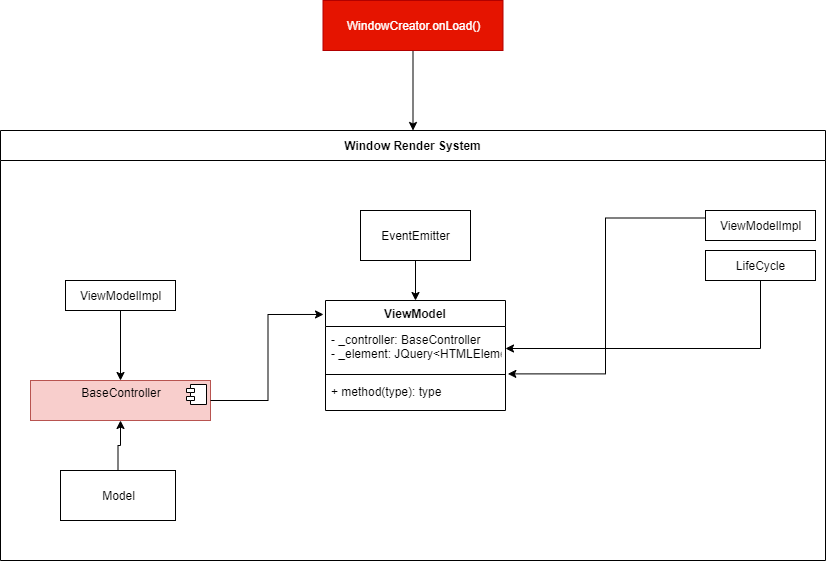

The diagram above was exported from draw.io. Its source (the exported page's mxGraphModel, read from the mxfile embedded in the PNG):
<mxGraphModel dx="2249" dy="1874" grid="1" gridSize="10" guides="1" tooltips="1" connect="1" arrows="1" fold="1" page="1" pageScale="1" pageWidth="827" pageHeight="1169" math="0" shadow="0">
  <root>
    <mxCell id="0" />
    <mxCell id="1" parent="0" />
    <mxCell id="WTm3sYfkGHnnSZfQpgx8-61" style="edgeStyle=orthogonalEdgeStyle;rounded=0;orthogonalLoop=1;jettySize=auto;html=1;entryX=0.5;entryY=0;entryDx=0;entryDy=0;" edge="1" parent="1" source="WTm3sYfkGHnnSZfQpgx8-49" target="WTm3sYfkGHnnSZfQpgx8-55">
      <mxGeometry relative="1" as="geometry" />
    </mxCell>
    <mxCell id="WTm3sYfkGHnnSZfQpgx8-49" value="WindowCreator.onLoad()" style="html=1;fillColor=#e51400;strokeColor=#B20000;fontColor=#ffffff;" vertex="1" parent="1">
      <mxGeometry x="62.5" y="-320" width="180" height="50" as="geometry" />
    </mxCell>
    <mxCell id="WTm3sYfkGHnnSZfQpgx8-55" value="Window Render System" style="swimlane;startSize=30;" vertex="1" parent="1">
      <mxGeometry x="-260" y="-190" width="825" height="430" as="geometry" />
    </mxCell>
    <mxCell id="WTm3sYfkGHnnSZfQpgx8-2" value="EventEmitter" style="html=1;" vertex="1" parent="WTm3sYfkGHnnSZfQpgx8-55">
      <mxGeometry x="360" y="80" width="110" height="50" as="geometry" />
    </mxCell>
    <mxCell id="WTm3sYfkGHnnSZfQpgx8-5" value="ViewModelImpl" style="html=1;" vertex="1" parent="WTm3sYfkGHnnSZfQpgx8-55">
      <mxGeometry x="705" y="80" width="110" height="30" as="geometry" />
    </mxCell>
    <mxCell id="WTm3sYfkGHnnSZfQpgx8-7" value="LifeCycle" style="html=1;" vertex="1" parent="WTm3sYfkGHnnSZfQpgx8-55">
      <mxGeometry x="705" y="120" width="110" height="30" as="geometry" />
    </mxCell>
    <mxCell id="WTm3sYfkGHnnSZfQpgx8-27" value="&lt;p style=&quot;margin: 0px ; margin-top: 6px ; text-align: center&quot;&gt;BaseController&lt;br&gt;&lt;/p&gt;" style="align=left;overflow=fill;html=1;dropTarget=0;fillColor=#f8cecc;strokeColor=#b85450;" vertex="1" parent="WTm3sYfkGHnnSZfQpgx8-55">
      <mxGeometry x="30" y="250" width="180" height="40" as="geometry" />
    </mxCell>
    <mxCell id="WTm3sYfkGHnnSZfQpgx8-28" value="" style="shape=component;jettyWidth=8;jettyHeight=4;" vertex="1" parent="WTm3sYfkGHnnSZfQpgx8-27">
      <mxGeometry x="1" width="20" height="20" relative="1" as="geometry">
        <mxPoint x="-24" y="4" as="offset" />
      </mxGeometry>
    </mxCell>
    <mxCell id="WTm3sYfkGHnnSZfQpgx8-31" style="edgeStyle=orthogonalEdgeStyle;rounded=0;orthogonalLoop=1;jettySize=auto;html=1;entryX=0.5;entryY=0;entryDx=0;entryDy=0;" edge="1" parent="WTm3sYfkGHnnSZfQpgx8-55" source="WTm3sYfkGHnnSZfQpgx8-30" target="WTm3sYfkGHnnSZfQpgx8-27">
      <mxGeometry relative="1" as="geometry" />
    </mxCell>
    <mxCell id="WTm3sYfkGHnnSZfQpgx8-30" value="ViewModelImpl" style="html=1;" vertex="1" parent="WTm3sYfkGHnnSZfQpgx8-55">
      <mxGeometry x="65" y="150" width="110" height="30" as="geometry" />
    </mxCell>
    <mxCell id="WTm3sYfkGHnnSZfQpgx8-38" value="ViewModel" style="swimlane;fontStyle=1;align=center;verticalAlign=top;childLayout=stackLayout;horizontal=1;startSize=26;horizontalStack=0;resizeParent=1;resizeParentMax=0;resizeLast=0;collapsible=1;marginBottom=0;" vertex="1" parent="WTm3sYfkGHnnSZfQpgx8-55">
      <mxGeometry x="325" y="170" width="180" height="110" as="geometry" />
    </mxCell>
    <mxCell id="WTm3sYfkGHnnSZfQpgx8-39" value="- _controller: BaseController&#10;- _element: JQuery&lt;HTMLElement&gt;&#10;" style="text;strokeColor=none;fillColor=none;align=left;verticalAlign=top;spacingLeft=4;spacingRight=4;overflow=hidden;rotatable=0;points=[[0,0.5],[1,0.5]];portConstraint=eastwest;" vertex="1" parent="WTm3sYfkGHnnSZfQpgx8-38">
      <mxGeometry y="26" width="180" height="44" as="geometry" />
    </mxCell>
    <mxCell id="WTm3sYfkGHnnSZfQpgx8-40" value="" style="line;strokeWidth=1;fillColor=none;align=left;verticalAlign=middle;spacingTop=-1;spacingLeft=3;spacingRight=3;rotatable=0;labelPosition=right;points=[];portConstraint=eastwest;" vertex="1" parent="WTm3sYfkGHnnSZfQpgx8-38">
      <mxGeometry y="70" width="180" height="8" as="geometry" />
    </mxCell>
    <mxCell id="WTm3sYfkGHnnSZfQpgx8-41" value="+ method(type): type" style="text;strokeColor=none;fillColor=none;align=left;verticalAlign=top;spacingLeft=4;spacingRight=4;overflow=hidden;rotatable=0;points=[[0,0.5],[1,0.5]];portConstraint=eastwest;" vertex="1" parent="WTm3sYfkGHnnSZfQpgx8-38">
      <mxGeometry y="78" width="180" height="32" as="geometry" />
    </mxCell>
    <mxCell id="WTm3sYfkGHnnSZfQpgx8-24" style="edgeStyle=orthogonalEdgeStyle;rounded=0;orthogonalLoop=1;jettySize=auto;html=1;exitX=0;exitY=0.25;exitDx=0;exitDy=0;entryX=1.013;entryY=1.077;entryDx=0;entryDy=0;entryPerimeter=0;" edge="1" parent="WTm3sYfkGHnnSZfQpgx8-55" source="WTm3sYfkGHnnSZfQpgx8-5" target="WTm3sYfkGHnnSZfQpgx8-39">
      <mxGeometry relative="1" as="geometry">
        <mxPoint x="465" y="235" as="targetPoint" />
      </mxGeometry>
    </mxCell>
    <mxCell id="WTm3sYfkGHnnSZfQpgx8-25" style="edgeStyle=orthogonalEdgeStyle;rounded=0;orthogonalLoop=1;jettySize=auto;html=1;entryX=1;entryY=0.5;entryDx=0;entryDy=0;" edge="1" parent="WTm3sYfkGHnnSZfQpgx8-55" source="WTm3sYfkGHnnSZfQpgx8-7" target="WTm3sYfkGHnnSZfQpgx8-39">
      <mxGeometry relative="1" as="geometry">
        <mxPoint x="465" y="235" as="targetPoint" />
      </mxGeometry>
    </mxCell>
    <mxCell id="WTm3sYfkGHnnSZfQpgx8-4" value="" style="edgeStyle=orthogonalEdgeStyle;rounded=0;orthogonalLoop=1;jettySize=auto;html=1;" edge="1" parent="WTm3sYfkGHnnSZfQpgx8-55" source="WTm3sYfkGHnnSZfQpgx8-2" target="WTm3sYfkGHnnSZfQpgx8-38">
      <mxGeometry relative="1" as="geometry">
        <mxPoint x="410" y="210" as="targetPoint" />
      </mxGeometry>
    </mxCell>
    <mxCell id="WTm3sYfkGHnnSZfQpgx8-29" style="edgeStyle=orthogonalEdgeStyle;rounded=0;orthogonalLoop=1;jettySize=auto;html=1;entryX=-0.011;entryY=0.127;entryDx=0;entryDy=0;entryPerimeter=0;" edge="1" parent="WTm3sYfkGHnnSZfQpgx8-55" source="WTm3sYfkGHnnSZfQpgx8-27" target="WTm3sYfkGHnnSZfQpgx8-38">
      <mxGeometry relative="1" as="geometry">
        <mxPoint x="355" y="235" as="targetPoint" />
      </mxGeometry>
    </mxCell>
    <mxCell id="WTm3sYfkGHnnSZfQpgx8-48" style="edgeStyle=orthogonalEdgeStyle;rounded=0;orthogonalLoop=1;jettySize=auto;html=1;entryX=0.5;entryY=1;entryDx=0;entryDy=0;" edge="1" parent="WTm3sYfkGHnnSZfQpgx8-55" source="WTm3sYfkGHnnSZfQpgx8-47" target="WTm3sYfkGHnnSZfQpgx8-27">
      <mxGeometry relative="1" as="geometry" />
    </mxCell>
    <mxCell id="WTm3sYfkGHnnSZfQpgx8-47" value="Model" style="html=1;" vertex="1" parent="WTm3sYfkGHnnSZfQpgx8-55">
      <mxGeometry x="60" y="340" width="115" height="50" as="geometry" />
    </mxCell>
  </root>
</mxGraphModel>